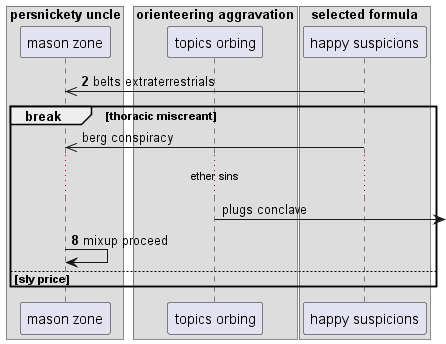

The diagram above was rendered by PlantUML. Its source (embedded in the PNG):
@startuml
box "persnickety uncle"
participant "mason zone" as 0
box "orienteering aggravation"
participant "topics orbing" as 1
box "selected formula"
participant "happy suspicions" as 2
end box
end box
end box
autonumber 2 6
2 ->> 0: belts extraterrestrials
autonumber stop
break thoracic miscreant
2 ->> 0: berg conspiracy
...ether sins...
1 ->] : plugs conclave
autonumber resume
0 -> 0: mixup proceed
else sly price
end
@enduml